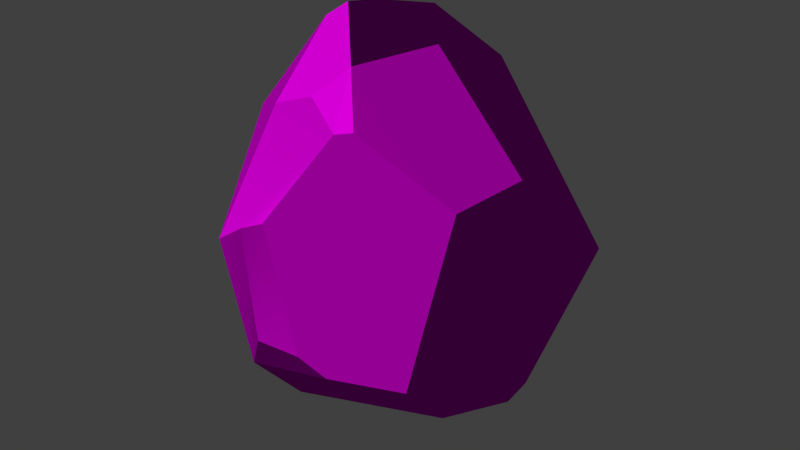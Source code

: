 # Source: decoration_rock_small_3.blend  (saved by Blender 2.70.0; exported with 4.5.12 LTS)
import bpy
from mathutils import Matrix  # noqa: F401  (used for matrix-valued properties, if any)

bpy.ops.wm.read_factory_settings(use_empty=True)
scene = bpy.context.scene
scene.name = 'Scene'

# ---- collections
col_collection_1 = bpy.data.collections.new('Collection 1'); scene.collection.children.link(col_collection_1)

# ---- images (referenced by path relative to the original .blend; pixels are not part of the script)
import os
ASSET_DIR = os.environ.get("B2B_ASSET_DIR", "")  # directory of the original .blend (textures are referenced by path, not embedded)
HERE = os.path.dirname(os.path.abspath(__file__))  # packed textures are extracted next to this script under _unpacked/

def load_image(name, relpath, width, height, colorspace="sRGB"):
    """Load a texture the original file referenced (path relative to the .blend, or extracted next to this script)."""
    p = next((c for c in (os.path.join(HERE, relpath), os.path.join(ASSET_DIR, relpath)) if relpath and os.path.exists(c)), "")
    if p:
        img = bpy.data.images.load(p, check_existing=True)
        img.name = name
    else:  # same state as the original file: an image datablock whose file is absent (Cycles renders it pink)
        img = bpy.data.images.new(name, width, height)
        img.source = "FILE"
        img.filepath = "//" + (relpath or name)
    img.colorspace_settings.name = colorspace
    return img
img_rock_small_1_diffuse_png = load_image('rock_small_1_diffuse.png', 'Texturen/rock_small_1_diffuse.png', 1024, 1024, 'sRGB')
img_rock_small_1_normal_png = load_image('rock_small_1_normal.png', 'Texturen/rock_small_1_normal.png', 1024, 1024, 'sRGB')

# ---- materials (node trees are filled in below, after node groups)
mat_stone = bpy.data.materials.new('stone')
mat_stone.alpha_threshold = 0.0
mat_stone.roughness = 0.5
mat_stone.line_color = (0.0, 0.0, 0.0, 1.0)

# ---- material node trees
mat_stone.use_nodes = True; mat_stone.node_tree.nodes.clear()
_N = mat_stone.node_tree.nodes; _L = mat_stone.node_tree.links
n0 = _N.new('ShaderNodeTexImage'); n0.name = 'Image Texture'; n0.location = (-235, 315)
n0.width = 140
n0.image = img_rock_small_1_diffuse_png
n1 = _N.new('ShaderNodeTexCoord'); n1.name = 'Texture Coordinate'; n1.location = (-489, 271)
n2 = _N.new('ShaderNodeTexImage'); n2.name = 'Image Texture.001'; n2.location = (-265, 89)
n2.width = 160
n2.image = img_rock_small_1_normal_png
n3 = _N.new('ShaderNodeNormalMap'); n3.name = 'Normal Map'; n3.location = (-40, 67)
n4 = _N.new('ShaderNodeBsdfDiffuse'); n4.name = 'Diffuse BSDF'; n4.location = (234, 247)
n5 = _N.new('ShaderNodeOutputMaterial'); n5.name = 'Material Output'; n5.location = (449, 133)
_L.new(n4.outputs[0], n5.inputs[0])
_L.new(n1.outputs[2], n0.inputs[0])
_L.new(n1.outputs[2], n2.inputs[0])
_L.new(n0.outputs[0], n4.inputs[0])
_L.new(n2.outputs[0], n3.inputs[1])
_L.new(n3.outputs[0], n4.inputs[2])
n5.is_active_output = True

# ---- world
world_world = bpy.data.worlds.new('World'); scene.world = world_world
world_world.color = (0.05088, 0.05088, 0.05088)
world_world.use_sun_shadow = False
world_world.sun_shadow_jitter_overblur = 0.0
world_world.cycles.sampling_method = 'MANUAL'
world_world.cycles.sample_map_resolution = 256

# ---- meshes
me_lowpolyrock_001 = bpy.data.meshes.new('LowPolyRock.001')
me_lowpolyrock_001.from_pydata([(-0.5934, 0.3606, 0.0573), (0.00297, 0.2163, 0.7529), (0.5515, 0.1047, -0.5841), (0.5214, 0.03658, -0.6463), (0.2879, 0.08991, -0.7478), (0.4523, -0.2772, -0.5755), (-0.3789, -0.2202, -0.6547), (-0.2927, -0.3078, -0.7308), (-0.1753, -0.2176, -0.8052), (-0.2224, -0.3202, -0.746), (-0.2405, 0.189, -0.743), (-0.209, 0.1465, -0.7824), (-0.1013, 0.03977, -0.8628), (-0.5286, 0.01632, -0.5492), (0.3864, 0.2087, -0.6354), (0.2171, 0.4287, -0.5065), (0.7253, 0.2574, -0.01236), (0.1384, -0.6766, -0.2414), (-0.026, -0.7014, -0.2333), (0.4773, -0.514, -0.3261), (-0.1344, -0.6325, -0.4047), (0.222, -0.6294, -0.3187), (-0.5788, 0.0535, -0.4415), (0.5128, -0.4584, -0.06135), (0.5656, -0.3796, 0.3171), (-0.227, -0.6674, 0.08053), (-0.07865, -0.6994, 0.1813), (0.01669, -0.687, 0.2253), (-0.6877, 0.06923, 0.1456), (-0.6437, -0.04373, 0.2868), (-0.05297, 0.7004, -0.1031), (-0.187, 0.709, 0.1283), (-0.3205, 0.6432, 0.1259), (-0.135, 0.6786, -0.135), (0.5238, 0.4291, -0.2528), (0.2491, -0.07579, 0.7227), (0.1419, -0.3853, 0.7037), (0.2147, -0.5506, 0.5443), (0.265, -0.5147, 0.551), (0.6337, -0.1217, 0.3612), (0.05347, -0.4772, 0.6087), (-0.1612, -0.4311, 0.5219), (-0.2308, 0.01437, 0.761), (-0.2962, -0.03179, 0.7084), (-0.1672, 0.09907, 0.7624), (0.08577, 0.5299, 0.4947)], [], [(27, 17, 21, 19, 23, 24, 38, 37), (39, 16, 45, 35), (16, 2, 34), (5, 19, 21, 20, 9, 8), (8, 9, 7), (9, 20, 7), (15, 30, 34, 2, 14), (4, 3, 5, 8, 12), (32, 44, 1, 45, 31), (6, 22, 13), (11, 15, 14, 4, 12), (20, 21, 17, 18), (18, 17, 27, 26), (13, 10, 11, 12, 8, 7, 6), (38, 24, 39, 35, 36), (41, 40, 36, 42, 43), (35, 1, 44, 42, 36), (20, 18, 26, 25), (19, 5, 3), (27, 37, 40, 41, 25, 26), (22, 28, 0), (29, 25, 41, 43), (3, 4, 14, 2), (30, 33, 32, 31), (10, 33, 30, 15, 11), (1, 35, 45), (40, 37, 36), (37, 38, 36), (2, 16, 39, 24, 23, 19, 3), (34, 30, 31, 45, 16), (22, 6, 7, 20, 25, 29, 28), (29, 43, 42, 44, 32, 0, 28), (10, 13, 22, 0, 32, 33)])
me_lowpolyrock_001.polygons.foreach_set('use_smooth', [True] * 33)
_uv = me_lowpolyrock_001.uv_layers.new(name='UVMap')
_uv.uv.foreach_set('vector', [0.5824, 0.4074, 0.599, 0.2697, 0.624, 0.2445, 0.7037, 0.2328, 0.7287, 0.3071, 0.7651, 0.4132, 0.6789, 0.4912, 0.661, 0.4912, 0.4889, 0.6752, 0.5038, 0.5199, 0.7315, 0.6195, 0.6131, 0.7603, 0.2697, 0.4519, 0.2333, 0.2711, 0.3239, 0.3446, 0.1503, 0.2159, 0.05357, 0.2373, 0.02271, 0.1462, 0.05567, 0.02285, 0.2139, 0.04588, 0.237, 0.074, 0.237, 0.074, 0.2139, 0.04588, 0.2265, 0.02265, 0.2139, 0.04588, 0.05567, 0.02285, 0.2265, 0.02265, 0.3392, 0.2453, 0.4815, 0.2623, 0.3239, 0.3446, 0.2333, 0.2711, 0.2702, 0.2408, 0.2524, 0.2028, 0.2222, 0.25, 0.1503, 0.2159, 0.237, 0.074, 0.2756, 0.1215, 0.9003, 0.5919, 0.7377, 0.7861, 0.7105, 0.7329, 0.7315, 0.6195, 0.8686, 0.5593, 0.2777, 0.0001842, 0.4024, 0.01798, 0.3683, 0.03017, 0.3122, 0.1162, 0.3392, 0.2453, 0.2702, 0.2408, 0.2524, 0.2028, 0.2756, 0.1215, 0.3312, 0.6068, 0.442, 0.6179, 0.4193, 0.6474, 0.3724, 0.6565, 0.3724, 0.6565, 0.4193, 0.6474, 0.3931, 0.7833, 0.3659, 0.7691, 0.3683, 0.03017, 0.3281, 0.1156, 0.3122, 0.1162, 0.2756, 0.1215, 0.237, 0.074, 0.2265, 0.02265, 0.2777, 0.0001842, 0.5094, 0.8475, 0.4424, 0.7437, 0.4889, 0.6752, 0.6131, 0.7603, 0.5801, 0.8475, 0.3155, 0.881, 0.375, 0.9129, 0.3844, 0.9597, 0.2222, 0.9998, 0.2136, 0.972, 0.6131, 0.7603, 0.7105, 0.7329, 0.7377, 0.7861, 0.742, 0.8183, 0.5801, 0.8475, 0.3312, 0.6068, 0.3724, 0.6565, 0.3659, 0.7691, 0.3249, 0.7445, 0.05357, 0.2373, 0.1503, 0.2159, 0.2222, 0.25, 0.3931, 0.7833, 0.4294, 0.8993, 0.375, 0.9129, 0.3155, 0.881, 0.3249, 0.7445, 0.3659, 0.7691, 0.09424, 0.615, 0.08692, 0.7878, 0.0001842, 0.7562, 0.1245, 0.8265, 0.3249, 0.7445, 0.3155, 0.881, 0.2136, 0.972, 0.2222, 0.25, 0.2524, 0.2028, 0.2702, 0.2408, 0.2333, 0.2711, 0.4815, 0.2623, 0.4863, 0.2384, 0.5786, 0.2229, 0.5595, 0.2678, 0.3281, 0.1156, 0.4863, 0.2384, 0.4815, 0.2623, 0.3392, 0.2453, 0.3122, 0.1162, 0.7105, 0.7329, 0.6131, 0.7603, 0.7315, 0.6195, 0.375, 0.9129, 0.4294, 0.8993, 0.3844, 0.9597, 0.4294, 0.8993, 0.442, 0.9141, 0.3844, 0.9597, 0.2333, 0.2711, 0.2697, 0.4519, 0.08326, 0.5195, 0.0001842, 0.4652, 0.02634, 0.3244, 0.05357, 0.2373, 0.2222, 0.25, 0.3239, 0.3446, 0.4815, 0.2623, 0.5595, 0.2678, 0.582, 0.4456, 0.2697, 0.4519, 0.09424, 0.615, 0.1871, 0.5455, 0.2202, 0.5199, 0.3312, 0.6068, 0.3249, 0.7445, 0.1245, 0.8265, 0.08692, 0.7878, 0.8038, 0.03861, 0.8048, 0.1958, 0.7914, 0.2199, 0.7637, 0.2324, 0.5824, 0.06787, 0.675, 0.0001842, 0.7666, 0.0001842, 0.3281, 0.1156, 0.3683, 0.03017, 0.4024, 0.01798, 0.582, 0.09424, 0.5786, 0.2229, 0.4863, 0.2384])
me_lowpolyrock_001.materials.append(mat_stone)
me_lowpolyrock_001.use_remesh_preserve_volume = False
me_lowpolyrock_001.use_remesh_preserve_attributes = False
me_lowpolyrock_001.use_mirror_vertex_groups = False
me_lowpolyrock_001.update()

# ---- objects
ob_lowpolyrock_001 = bpy.data.objects.new('LowPolyRock.001', me_lowpolyrock_001)

# ---- transforms, parenting, visibility, modifiers, constraints
ob_lowpolyrock_001.location = (1.6, 0.0, 0.0)
ob_lowpolyrock_001.show_all_edges = True
ob_lowpolyrock_001.lineart.crease_threshold = 0.0
_m = ob_lowpolyrock_001.modifiers.new('split', 'EDGE_SPLIT')
_m.split_angle = 0.0
_m.use_edge_sharp = False

# ---- collection membership
col_collection_1.objects.link(ob_lowpolyrock_001)

# ---- scene / render settings (as saved in the file)
scene.frame_start = 1; scene.frame_end = 250; scene.frame_set(1)
scene.render.engine = 'CYCLES'
scene.render.resolution_percentage = 50
scene.render.dither_intensity = 0.0
scene.cycles.use_denoising = False
scene.cycles.samples = 10
scene.cycles.sampling_pattern = 'TABULATED_SOBOL'
scene.cycles.light_sampling_threshold = 0.0
scene.cycles.use_adaptive_sampling = False
scene.cycles.use_light_tree = False
scene.cycles.blur_glossy = 0.0
scene.cycles.volume_bounces = 1
scene.cycles.pixel_filter_type = 'GAUSSIAN'
scene.cycles.sample_clamp_indirect = 0.0
scene.view_settings.view_transform = 'Standard'
bpy.context.view_layer.update()

# ---- added for rendering (the .blend has no active camera and no usable light): camera, sun
cam_auto = bpy.data.cameras.new('AutoCamera')
cam_auto.lens = 50.0
cam_auto.sensor_width = 36.0
cam_auto.clip_end = 1000.0
ob_auto_camera = bpy.data.objects.new('AutoCamera', cam_auto)
scene.collection.objects.link(ob_auto_camera)
ob_auto_camera.location = (4.0006, -2.85435, 1.85524)
ob_auto_camera.rotation_euler = (1.09748, -7.21219e-08, 0.694738)
scene.camera = ob_auto_camera
light_auto_sun = bpy.data.lights.new('AutoSun', 'SUN')
light_auto_sun.energy = 3.0
light_auto_sun.angle = 0.0523599
ob_auto_sun = bpy.data.objects.new('AutoSun', light_auto_sun)
scene.collection.objects.link(ob_auto_sun)
ob_auto_sun.rotation_euler = (0.872665, 0.174533, 0.523599)
bpy.context.view_layer.update()
